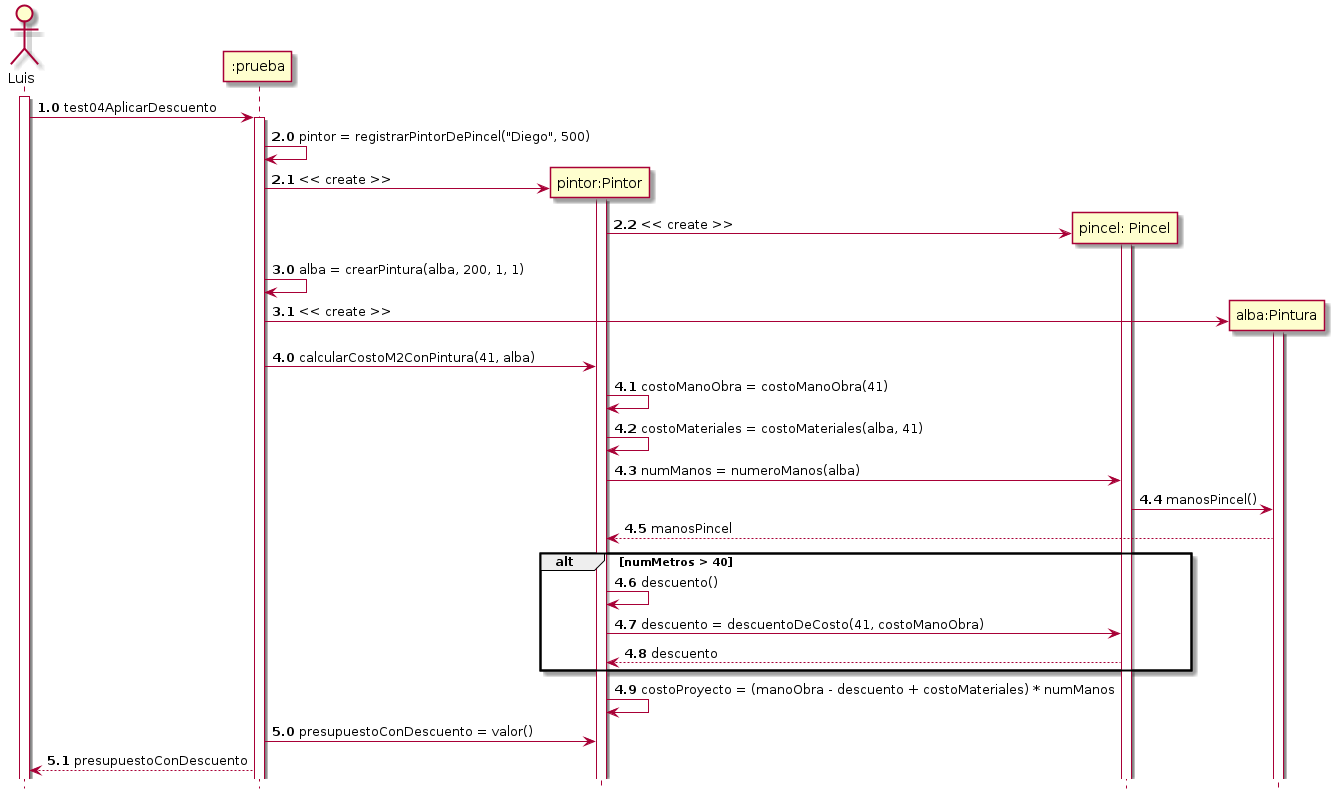

The diagram above was rendered by PlantUML. Its source (embedded in the PNG):
@startuml test04AplicarDescuentoMas40M2
    hide footbox
    skinparam classAttributeIconSize 0
   
    autonumber 1.0
    actor Luis
    activate Luis
    Luis -> ":prueba" as prueba: test04AplicarDescuento
    activate prueba
    
    autonumber 2.0
    prueba -> prueba: pintor = registrarPintorDePincel("Diego", 500)

    create "pintor:Pintor" as pintor
    prueba -> pintor: << create >>
    activate pintor

    create "pincel: Pincel" as pincel
    pintor -> pincel: << create >>
    activate pincel

    autonumber 3.0
    prueba -> prueba: alba = crearPintura(alba, 200, 1, 1)

    create "alba:Pintura" as alba
    prueba -> alba: << create >>
    activate alba

    autonumber 4.0
    prueba -> pintor: calcularCostoM2ConPintura(41, alba)


    pintor -> pintor: costoManoObra = costoManoObra(41)
    pintor -> pintor: costoMateriales = costoMateriales(alba, 41)

    pintor -> pincel: numManos = numeroManos(alba)
    pincel -> alba: manosPincel()
    alba --> pintor: manosPincel

    alt numMetros > 40
        pintor -> pintor: descuento()
        pintor -> pincel: descuento = descuentoDeCosto(41, costoManoObra)
        pincel --> pintor: descuento
    end

    pintor -> pintor: costoProyecto = (manoObra - descuento + costoMateriales) * numManos


    autonumber 5.0
    prueba -> pintor: presupuestoConDescuento = valor()    
    prueba --> Luis: presupuestoConDescuento

@enduml